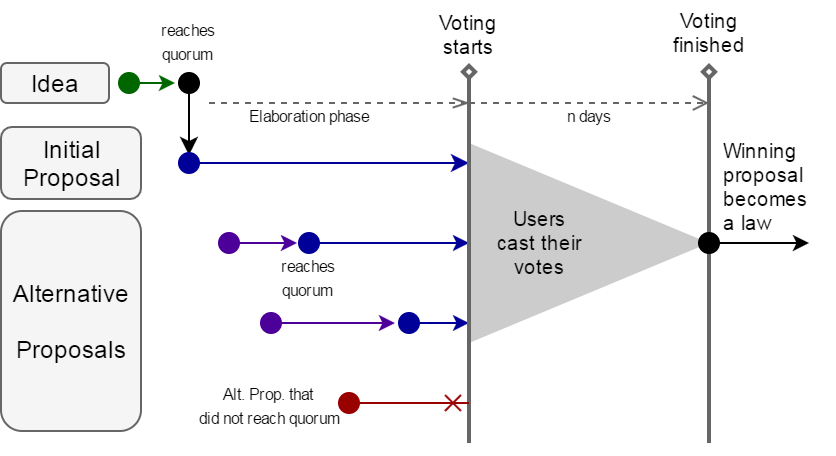

The diagram above was exported from draw.io. Its source (the exported page's mxGraphModel, read from the mxfile embedded in the PNG):
<mxGraphModel dx="482" dy="267" grid="1" gridSize="10" guides="1" tooltips="1" connect="1" arrows="1" fold="0" page="1" pageScale="1" pageWidth="826" pageHeight="1169" background="#ffffff" math="0" shadow="0">
  <root>
    <mxCell id="0" />
    <mxCell id="1" parent="0" />
    <mxCell id="32" value="" style="triangle;whiteSpace=wrap;html=1;fillColor=#999999;fontSize=10;strokeColor=none;opacity=50;" parent="1" vertex="1">
      <mxGeometry x="330" y="230" width="120" height="100" as="geometry" />
    </mxCell>
    <mxCell id="14" style="rounded=0;comic=0;html=1;startArrow=oval;startFill=1;startSize=10;endSize=6;jettySize=auto;orthogonalLoop=1;strokeColor=#000000;" parent="1" edge="1">
      <mxGeometry relative="1" as="geometry">
        <mxPoint x="190" y="236" as="targetPoint" />
        <mxPoint x="190" y="200" as="sourcePoint" />
      </mxGeometry>
    </mxCell>
    <mxCell id="6" value="" style="endArrow=classic;html=1;comic=0;targetPerimeterSpacing=0;strokeColor=#006600;startArrow=oval;startFill=1;endSize=5;startSize=10;fillColor=#e1d5e7;" parent="1" edge="1">
      <mxGeometry width="50" height="50" relative="1" as="geometry">
        <mxPoint x="160" y="200" as="sourcePoint" />
        <mxPoint x="183" y="200" as="targetPoint" />
      </mxGeometry>
    </mxCell>
    <mxCell id="13" value="&lt;font style=&quot;font-size: 8px&quot;&gt;reaches quorum&lt;/font&gt;" style="text;strokeColor=none;fillColor=none;align=center;verticalAlign=middle;fontSize=10;spacing=2;html=1;whiteSpace=wrap;labelBorderColor=none;horizontal=1;" parent="1" vertex="1">
      <mxGeometry x="170" y="159" width="40" height="40" as="geometry" />
    </mxCell>
    <mxCell id="15" value="&lt;div style=&quot;text-align: left&quot;&gt;&lt;span&gt;Idea&lt;/span&gt;&lt;/div&gt;" style="text;html=1;strokeColor=#666666;fillColor=#f5f5f5;align=center;verticalAlign=middle;whiteSpace=wrap;rounded=1;" parent="1" vertex="1">
      <mxGeometry x="96" y="190" width="54" height="20" as="geometry" />
    </mxCell>
    <mxCell id="16" value="&lt;div style=&quot;text-align: center&quot;&gt;&lt;span&gt;Initial&lt;/span&gt;&lt;/div&gt;&lt;div style=&quot;text-align: center&quot;&gt;&lt;span&gt;Proposal&lt;/span&gt;&lt;/div&gt;" style="text;html=1;strokeColor=#666666;fillColor=#f5f5f5;align=center;verticalAlign=middle;whiteSpace=wrap;rounded=1;" parent="1" vertex="1">
      <mxGeometry x="96" y="222" width="70" height="36" as="geometry" />
    </mxCell>
    <mxCell id="17" style="rounded=0;comic=0;html=1;startArrow=oval;startFill=1;startSize=10;endSize=6;jettySize=auto;orthogonalLoop=1;strokeColor=#000099;" parent="1" edge="1">
      <mxGeometry x="190" y="240" as="geometry">
        <mxPoint x="330" y="240" as="targetPoint" />
        <mxPoint x="190" y="240" as="sourcePoint" />
      </mxGeometry>
    </mxCell>
    <mxCell id="18" value="&lt;div style=&quot;text-align: center&quot;&gt;Alternative&lt;/div&gt;&lt;div style=&quot;text-align: left&quot;&gt;&lt;br&gt;&lt;/div&gt;&lt;div style=&quot;text-align: center&quot;&gt;Proposals&lt;/div&gt;" style="text;html=1;strokeColor=#666666;fillColor=#f5f5f5;align=center;verticalAlign=middle;whiteSpace=wrap;rounded=1;" parent="1" vertex="1">
      <mxGeometry x="96" y="264" width="70" height="110" as="geometry" />
    </mxCell>
    <mxCell id="19" style="rounded=1;comic=0;html=1;startArrow=oval;startFill=1;startSize=10;endSize=5;jettySize=auto;orthogonalLoop=1;strokeColor=#4C0099;fillColor=#e1d5e7;" parent="1" edge="1">
      <mxGeometry x="200" y="280" as="geometry">
        <mxPoint x="244" y="280" as="targetPoint" />
        <mxPoint x="210" y="280" as="sourcePoint" />
      </mxGeometry>
    </mxCell>
    <mxCell id="20" value="" style="endArrow=classic;html=1;comic=0;targetPerimeterSpacing=0;strokeColor=#000099;startArrow=oval;startFill=1;endSize=5;startSize=10;" parent="1" edge="1">
      <mxGeometry x="250" y="280" width="50" height="50" as="geometry">
        <mxPoint x="250" y="280" as="sourcePoint" />
        <mxPoint x="330" y="280" as="targetPoint" />
      </mxGeometry>
    </mxCell>
    <mxCell id="21" value="&lt;font style=&quot;font-size: 8px&quot;&gt;reaches quorum&lt;/font&gt;" style="text;strokeColor=none;fillColor=none;align=center;verticalAlign=middle;fontSize=10;spacing=2;html=1;whiteSpace=wrap;labelBorderColor=none;horizontal=1;" parent="1" vertex="1">
      <mxGeometry x="230" y="284" width="40" height="26" as="geometry" />
    </mxCell>
    <mxCell id="22" style="rounded=1;comic=0;html=1;startArrow=oval;startFill=1;startSize=10;endSize=5;jettySize=auto;orthogonalLoop=1;strokeColor=#4C0099;fillColor=#e1d5e7;" parent="1" edge="1">
      <mxGeometry x="231" y="320" as="geometry">
        <mxPoint x="293" y="320" as="targetPoint" />
        <mxPoint x="231" y="320" as="sourcePoint" />
      </mxGeometry>
    </mxCell>
    <mxCell id="23" value="" style="endArrow=classic;html=1;comic=0;targetPerimeterSpacing=0;strokeColor=#000099;startArrow=oval;startFill=1;endSize=5;startSize=10;" parent="1" edge="1">
      <mxGeometry x="281" y="320" width="50" height="50" as="geometry">
        <mxPoint x="300" y="320" as="sourcePoint" />
        <mxPoint x="330" y="320" as="targetPoint" />
      </mxGeometry>
    </mxCell>
    <mxCell id="24" value="&lt;font style=&quot;font-size: 8px&quot;&gt;Alt. Prop. that&amp;nbsp;&lt;/font&gt;&lt;div&gt;&lt;font style=&quot;font-size: 8px&quot;&gt;did not&amp;nbsp;&lt;/font&gt;&lt;span style=&quot;font-size: 8px&quot;&gt;reach quorum&lt;/span&gt;&lt;/div&gt;" style="text;strokeColor=none;fillColor=none;align=center;verticalAlign=middle;fontSize=10;spacing=2;html=1;whiteSpace=wrap;labelBorderColor=none;horizontal=1;" parent="1" vertex="1">
      <mxGeometry x="190" y="348" width="80" height="26" as="geometry" />
    </mxCell>
    <mxCell id="25" value="" style="endArrow=none;html=1;strokeColor=#666666;fontSize=10;startArrow=diamond;startFill=0;endSize=6;startSize=4;endFill=0;fillColor=#f5f5f5;strokeWidth=2;" parent="1" edge="1">
      <mxGeometry width="50" height="50" relative="1" as="geometry">
        <mxPoint x="330" y="190" as="sourcePoint" />
        <mxPoint x="330" y="380" as="targetPoint" />
      </mxGeometry>
    </mxCell>
    <mxCell id="26" value="Voting&lt;div&gt;starts&lt;/div&gt;" style="text;strokeColor=none;fillColor=none;align=center;verticalAlign=middle;fontSize=10;spacing=2;html=1;whiteSpace=wrap;labelBorderColor=none;horizontal=1;" parent="1" vertex="1">
      <mxGeometry x="310" y="166" width="40" height="20" as="geometry" />
    </mxCell>
    <mxCell id="27" value="" style="endArrow=none;html=1;strokeColor=#666666;fontSize=10;startArrow=diamond;startFill=0;endSize=6;startSize=4;endFill=0;fillColor=#f5f5f5;strokeWidth=2;" parent="1" edge="1">
      <mxGeometry x="450" y="190" width="50" height="50" as="geometry">
        <mxPoint x="450" y="190" as="sourcePoint" />
        <mxPoint x="450" y="380" as="targetPoint" />
      </mxGeometry>
    </mxCell>
    <mxCell id="28" value="Voting&lt;div&gt;finished&lt;/div&gt;" style="text;strokeColor=none;fillColor=none;align=center;verticalAlign=middle;fontSize=10;spacing=2;html=1;whiteSpace=wrap;labelBorderColor=none;horizontal=1;" parent="1" vertex="1">
      <mxGeometry x="430" y="165" width="40" height="20" as="geometry" />
    </mxCell>
    <mxCell id="29" value="Users&lt;div&gt;cast their&lt;/div&gt;&lt;div&gt;votes&lt;/div&gt;" style="text;strokeColor=none;fillColor=none;align=center;verticalAlign=middle;fontSize=10;spacing=2;html=1;whiteSpace=wrap;labelBorderColor=none;horizontal=1;" parent="1" vertex="1">
      <mxGeometry x="340" y="270" width="50" height="20" as="geometry" />
    </mxCell>
    <mxCell id="30" value="" style="endArrow=classic;html=1;comic=0;targetPerimeterSpacing=0;strokeColor=#000000;startArrow=oval;startFill=1;endSize=5;startSize=10;fillColor=#dae8fc;" parent="1" edge="1">
      <mxGeometry x="450" y="280" width="50" height="50" as="geometry">
        <mxPoint x="450" y="280" as="sourcePoint" />
        <mxPoint x="500" y="280" as="targetPoint" />
      </mxGeometry>
    </mxCell>
    <mxCell id="31" value="&lt;div style=&quot;text-align: left&quot;&gt;&lt;span&gt;Winning&amp;nbsp;&lt;/span&gt;&lt;/div&gt;&lt;div style=&quot;text-align: left&quot;&gt;proposal&amp;nbsp;&lt;/div&gt;&lt;div style=&quot;text-align: left&quot;&gt;becomes&amp;nbsp;&lt;/div&gt;&lt;div style=&quot;text-align: left&quot;&gt;a law&lt;/div&gt;" style="text;strokeColor=none;fillColor=none;align=center;verticalAlign=middle;fontSize=10;spacing=2;html=1;whiteSpace=wrap;labelBorderColor=none;horizontal=1;" parent="1" vertex="1">
      <mxGeometry x="447" y="233" width="64" height="37" as="geometry" />
    </mxCell>
    <mxCell id="33" style="rounded=0;comic=0;html=1;startArrow=oval;startFill=1;startSize=10;endSize=6;jettySize=auto;orthogonalLoop=1;strokeColor=#990000;endArrow=cross;endFill=0;" parent="1" edge="1">
      <mxGeometry x="270" y="360" as="geometry">
        <mxPoint x="330" y="360" as="targetPoint" />
        <mxPoint x="270" y="360" as="sourcePoint" />
      </mxGeometry>
    </mxCell>
    <mxCell id="35" value="" style="endArrow=open;startArrow=none;html=1;strokeColor=#666666;strokeWidth=1;fontSize=10;dashed=1;fillColor=#f5f5f5;startFill=0;endFill=0;" parent="1" edge="1">
      <mxGeometry width="50" height="50" relative="1" as="geometry">
        <mxPoint x="330" y="210" as="sourcePoint" />
        <mxPoint x="450" y="210" as="targetPoint" />
      </mxGeometry>
    </mxCell>
    <mxCell id="36" value="&lt;font style=&quot;font-size: 8px&quot;&gt;n days&lt;/font&gt;" style="text;strokeColor=none;fillColor=none;align=center;verticalAlign=middle;fontSize=10;spacing=2;html=1;whiteSpace=wrap;labelBorderColor=none;horizontal=1;" parent="1" vertex="1">
      <mxGeometry x="370" y="206" width="40" height="20" as="geometry" />
    </mxCell>
    <mxCell id="37" value="&lt;font style=&quot;font-size: 8px&quot;&gt;Elaboration phase&lt;/font&gt;" style="text;strokeColor=none;fillColor=none;align=center;verticalAlign=middle;fontSize=10;spacing=2;html=1;whiteSpace=wrap;labelBorderColor=none;horizontal=1;" vertex="1" parent="1">
      <mxGeometry x="210" y="196" width="80" height="40" as="geometry" />
    </mxCell>
    <mxCell id="39" value="" style="endArrow=openThin;startArrow=none;html=1;strokeColor=#666666;strokeWidth=1;fontSize=10;dashed=1;fillColor=#f5f5f5;startFill=0;endFill=0;" edge="1" parent="1">
      <mxGeometry x="210" y="209.9999999999999" width="50" height="50" as="geometry">
        <mxPoint x="200" y="210" as="sourcePoint" />
        <mxPoint x="330" y="209.9999999999999" as="targetPoint" />
      </mxGeometry>
    </mxCell>
  </root>
</mxGraphModel>